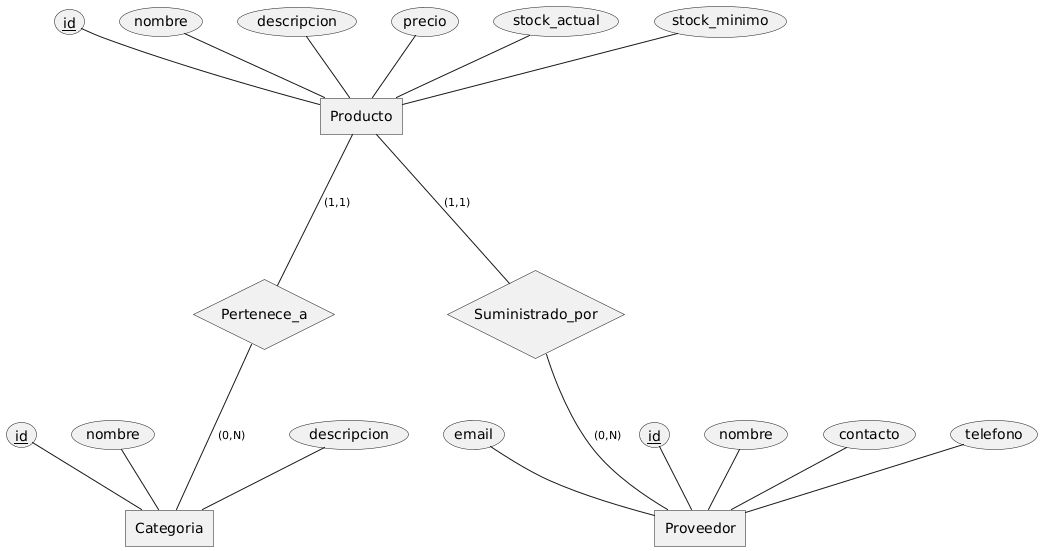

The diagram above was rendered by PlantUML. Its source (embedded in the PNG):
@startchen Diagrama_ER_InvManager

entity Producto {
  id <<key>>
  nombre
  descripcion
  precio
  stock_actual
  stock_minimo
}

entity Categoria {
  id <<key>>
  nombre
  descripcion
}

entity Proveedor {
  id <<key>>
  nombre
  contacto
  telefono
  email
}

relationship Pertenece_a {
}

relationship Suministrado_por {
}

Producto -(1,1)- Pertenece_a
Pertenece_a -(0,N)- Categoria

Producto -(1,1)- Suministrado_por
Suministrado_por -(0,N)- Proveedor

@endchen